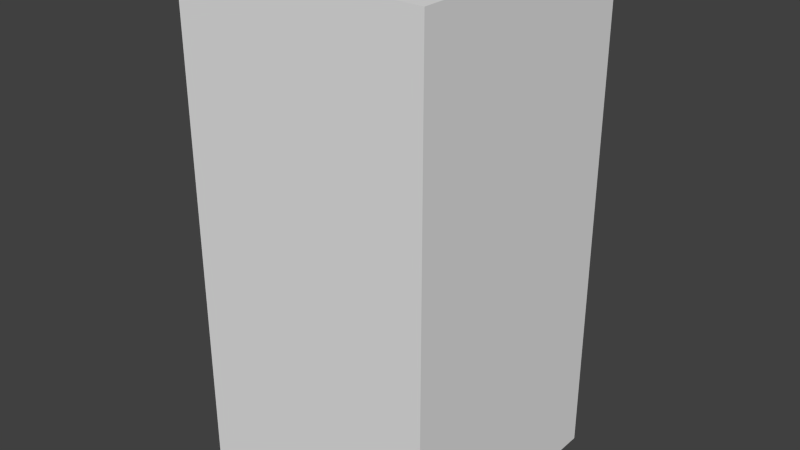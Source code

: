 # Source: redFireSix.blend  (saved by Blender 2.68.0; exported with 4.5.12 LTS)
import bpy
from mathutils import Matrix  # noqa: F401  (used for matrix-valued properties, if any)

bpy.ops.wm.read_factory_settings(use_empty=True)
scene = bpy.context.scene
scene.name = 'Scene'

# ---- collections
col_collection_1 = bpy.data.collections.new('Collection 1'); scene.collection.children.link(col_collection_1)

# ---- world
world_world = bpy.data.worlds.new('World'); scene.world = world_world
world_world.color = (0.05088, 0.05088, 0.05088)
world_world.use_sun_shadow = False
world_world.sun_shadow_jitter_overblur = 0.0
world_world.cycles.sampling_method = 'MANUAL'
world_world.cycles.sample_map_resolution = 256

# ---- meshes
me_redfiresix = bpy.data.meshes.new('redFireSix')
me_redfiresix.from_pydata([(-0.5, -0.5, -1.0), (-0.5, 0.5, -1.0), (0.5, 0.5, -1.0), (0.5, -0.5, -1.0), (-0.5, -0.5, 1.0), (-0.5, 0.5, 1.0), (0.5, 0.5, 1.0), (0.5, -0.5, 1.0)], [], [(4, 5, 1, 0), (5, 6, 2, 1), (6, 7, 3, 2), (7, 4, 0, 3), (0, 1, 2, 3), (7, 6, 5, 4)])
me_redfiresix.use_remesh_preserve_volume = False
me_redfiresix.use_remesh_preserve_attributes = False
me_redfiresix.use_mirror_vertex_groups = False
me_redfiresix.update()

# ---- objects
ob_redfiresix = bpy.data.objects.new('redFireSix', me_redfiresix)

# ---- transforms, parenting, visibility, modifiers, constraints
ob_redfiresix.location = (0.0, 0.0, 0.0)
ob_redfiresix.lineart.crease_threshold = 0.0

# ---- collection membership
col_collection_1.objects.link(ob_redfiresix)

# ---- scene / render settings (as saved in the file)
scene.frame_start = 1; scene.frame_end = 250; scene.frame_set(1)
scene.render.engine = 'BLENDER_EEVEE_NEXT'
scene.render.image_settings.color_mode = 'RGB'
scene.render.image_settings.compression = 90
scene.render.resolution_percentage = 50
scene.render.dither_intensity = 0.0
scene.cycles.use_denoising = False
scene.cycles.samples = 10
scene.cycles.sampling_pattern = 'TABULATED_SOBOL'
scene.cycles.light_sampling_threshold = 0.0
scene.cycles.use_adaptive_sampling = False
scene.cycles.use_light_tree = False
scene.cycles.blur_glossy = 0.0
scene.cycles.volume_bounces = 1
scene.cycles.pixel_filter_type = 'GAUSSIAN'
scene.cycles.sample_clamp_indirect = 0.0
scene.view_settings.view_transform = 'Standard'
bpy.context.view_layer.update()

# ---- added for rendering (the .blend has no active camera and no usable light): camera, sun
cam_auto = bpy.data.cameras.new('AutoCamera')
cam_auto.lens = 50.0
cam_auto.sensor_width = 36.0
cam_auto.clip_end = 1000.0
ob_auto_camera = bpy.data.objects.new('AutoCamera', cam_auto)
scene.collection.objects.link(ob_auto_camera)
ob_auto_camera.location = (2.26633, -2.71959, 1.81306)
ob_auto_camera.rotation_euler = (1.09748, -7.21219e-08, 0.694738)
scene.camera = ob_auto_camera
light_auto_sun = bpy.data.lights.new('AutoSun', 'SUN')
light_auto_sun.energy = 3.0
light_auto_sun.angle = 0.0523599
ob_auto_sun = bpy.data.objects.new('AutoSun', light_auto_sun)
scene.collection.objects.link(ob_auto_sun)
ob_auto_sun.rotation_euler = (0.872665, 0.174533, 0.523599)
bpy.context.view_layer.update()
